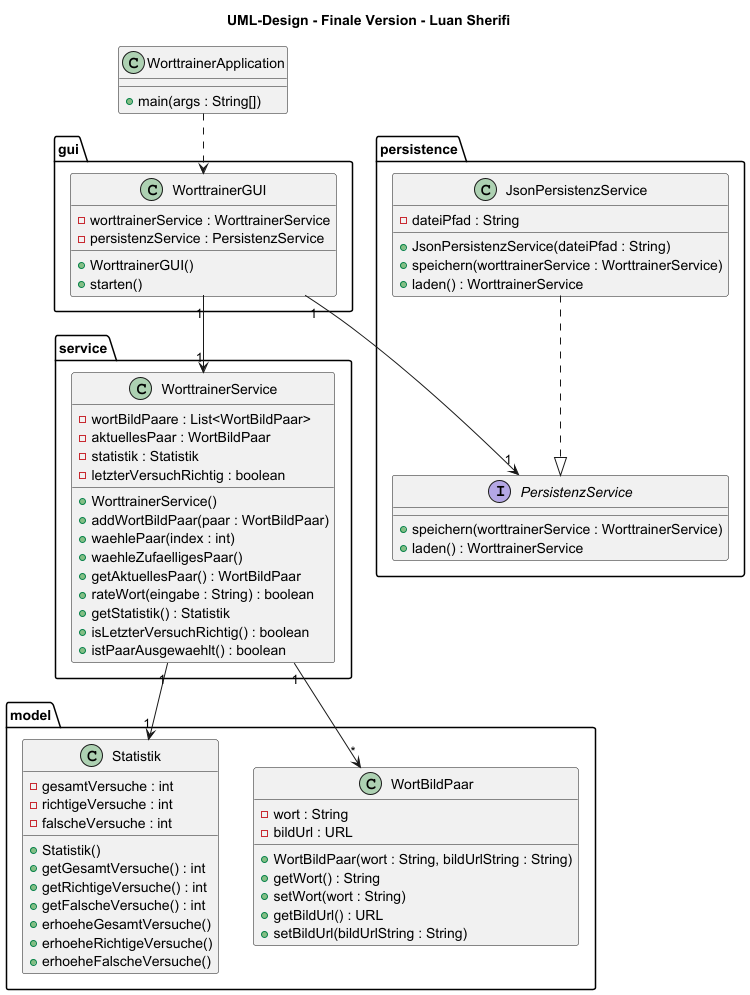

The diagram above was rendered by PlantUML. Its source (embedded in the PNG):
@startuml
title UML-Design - Finale Version - Luan Sherifi

package "model" {
    class WortBildPaar {
        - wort : String
        - bildUrl : URL
        + WortBildPaar(wort : String, bildUrlString : String)
        + getWort() : String
        + setWort(wort : String)
        + getBildUrl() : URL
        + setBildUrl(bildUrlString : String)
    }

    class Statistik {
        - gesamtVersuche : int
        - richtigeVersuche : int
        - falscheVersuche : int
        + Statistik()
        + getGesamtVersuche() : int
        + getRichtigeVersuche() : int
        + getFalscheVersuche() : int
        + erhoeheGesamtVersuche()
        + erhoeheRichtigeVersuche()
        + erhoeheFalscheVersuche()
    }
}

package "service" {
    class WorttrainerService {
        - wortBildPaare : List<WortBildPaar>
        - aktuellesPaar : WortBildPaar
        - statistik : Statistik
        - letzterVersuchRichtig : boolean
        + WorttrainerService()
        + addWortBildPaar(paar : WortBildPaar)
        + waehlePaar(index : int)
        + waehleZufaelligesPaar()
        + getAktuellesPaar() : WortBildPaar
        + rateWort(eingabe : String) : boolean
        + getStatistik() : Statistik
        + isLetzterVersuchRichtig() : boolean
        + istPaarAusgewaehlt() : boolean
    }
}

package "persistence" {
    interface PersistenzService {
        + speichern(worttrainerService : WorttrainerService)
        + laden() : WorttrainerService
    }

    class JsonPersistenzService {
        - dateiPfad : String
        + JsonPersistenzService(dateiPfad : String)
        + speichern(worttrainerService : WorttrainerService)
        + laden() : WorttrainerService
    }

    JsonPersistenzService ..|> PersistenzService
}

package "gui" {
    class WorttrainerGUI {
        - worttrainerService : WorttrainerService
        - persistenzService : PersistenzService
        + WorttrainerGUI()
        + starten()
    }
}

class WorttrainerApplication {
    + main(args : String[])
}

' Beziehungen
WorttrainerService "1" --> "*" WortBildPaar
WorttrainerService "1" --> "1" Statistik

WorttrainerGUI "1" --> "1" WorttrainerService
WorttrainerGUI "1" --> "1" PersistenzService

WorttrainerApplication ..> WorttrainerGUI

@enduml